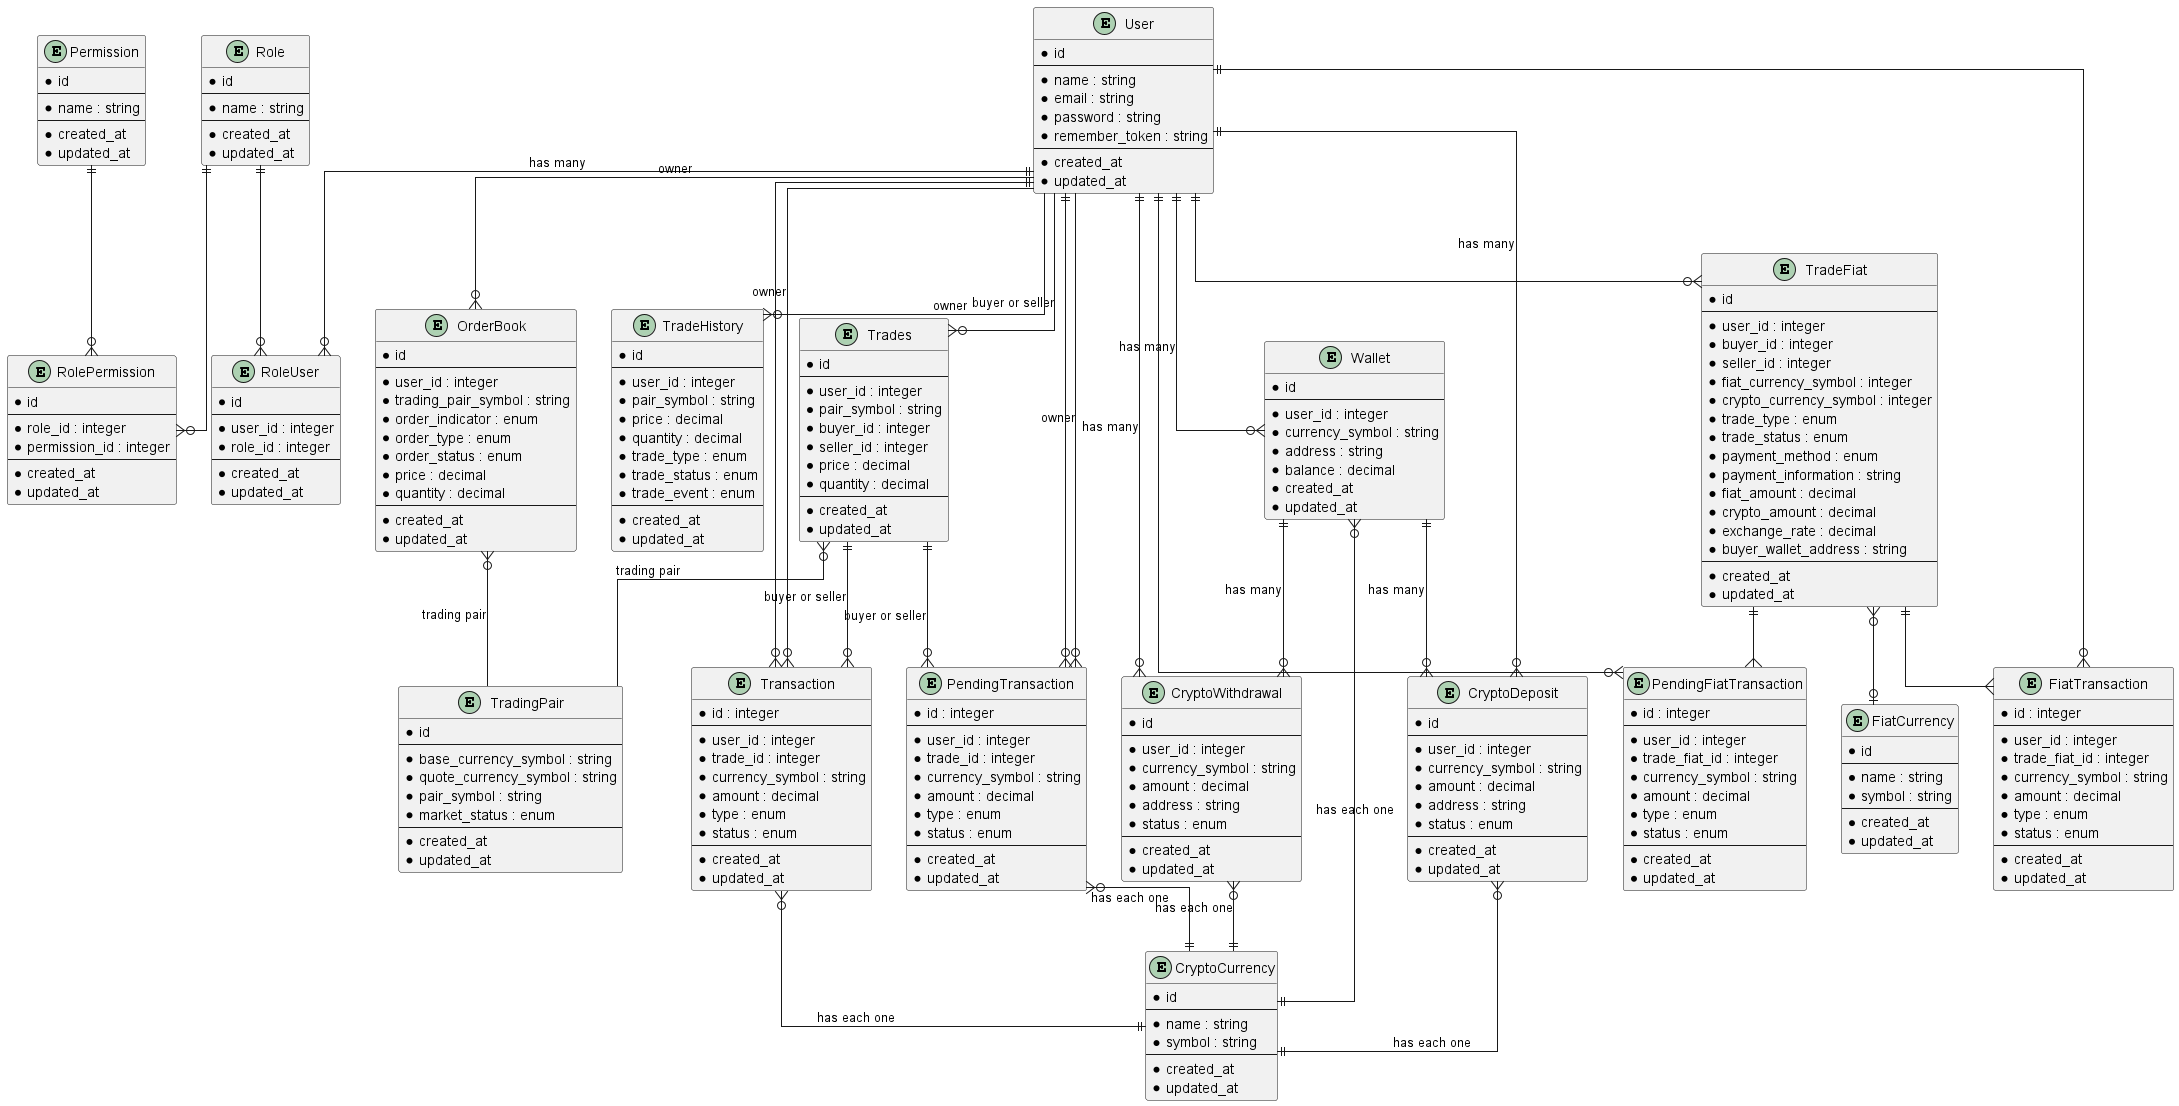

The diagram above was rendered by PlantUML. Its source (embedded in the PNG):
@startuml

' avoid problems with angled crows feet
skinparam linetype ortho

!include Users_Role_Permission.puml
!include Users_Wallet_DepositAndWithdrawal.puml
!include Users_OrderBook.puml
!include Users_Transaction.puml
!include Users_TradeFiat.puml

@enduml